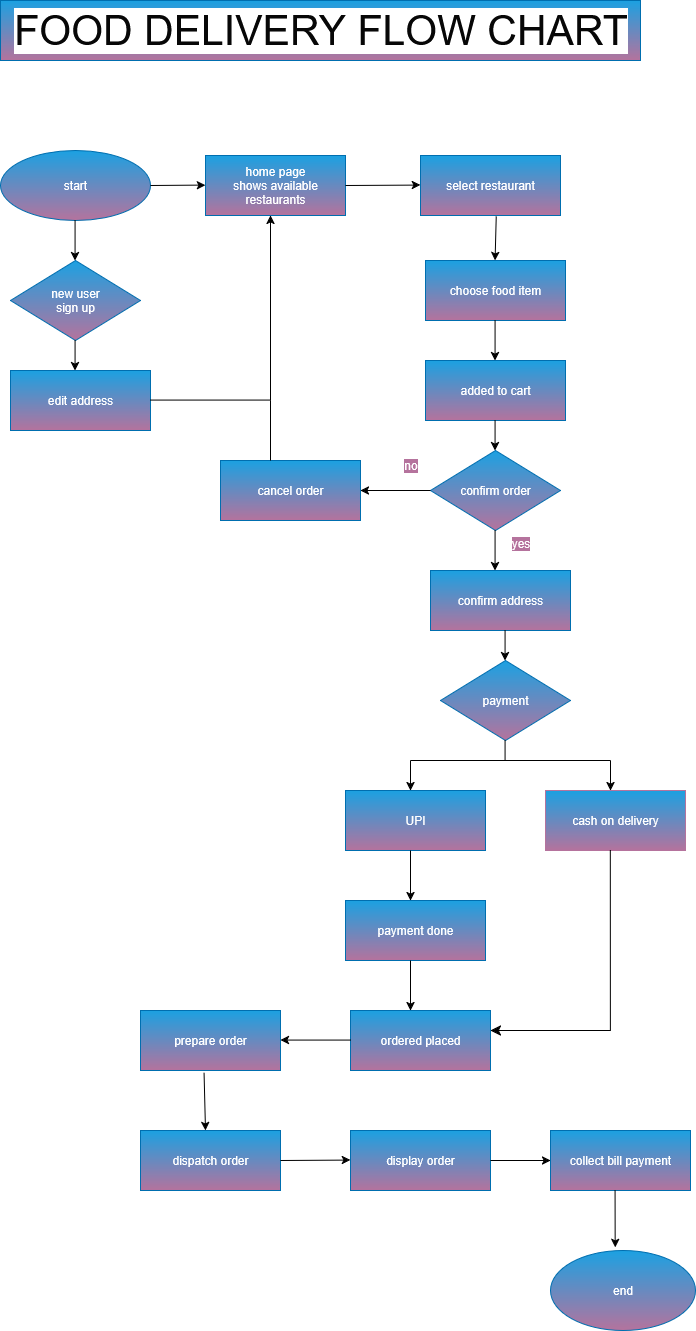

The diagram above was exported from draw.io. Its source (the exported page's mxGraphModel, read from the mxfile embedded in the PNG):
<mxGraphModel dx="1737" dy="2038" grid="1" gridSize="10" guides="1" tooltips="1" connect="1" arrows="1" fold="1" page="1" pageScale="1" pageWidth="850" pageHeight="1100" math="0" shadow="0">
  <root>
    <mxCell id="0" />
    <mxCell id="1" parent="0" />
    <mxCell id="1Koeb9i5cyUms1kf08lh-1" value="start" style="ellipse;whiteSpace=wrap;html=1;fillColor=#1ba1e2;strokeColor=#006EAF;fontColor=#ffffff;gradientDirection=south;gradientColor=#B5739D;" vertex="1" parent="1">
      <mxGeometry x="80" y="60" width="150" height="70" as="geometry" />
    </mxCell>
    <mxCell id="1Koeb9i5cyUms1kf08lh-2" value="&lt;div&gt;new user&lt;/div&gt;&lt;div&gt;sign up&lt;/div&gt;" style="rhombus;whiteSpace=wrap;html=1;fillColor=#1ba1e2;fontColor=#ffffff;strokeColor=#006EAF;gradientDirection=south;gradientColor=#B5739D;" vertex="1" parent="1">
      <mxGeometry x="90" y="170" width="130" height="80" as="geometry" />
    </mxCell>
    <mxCell id="1Koeb9i5cyUms1kf08lh-3" value="edit address" style="rounded=0;whiteSpace=wrap;html=1;fillColor=#1ba1e2;fontColor=#ffffff;strokeColor=#006EAF;gradientColor=#B5739D;gradientDirection=south;" vertex="1" parent="1">
      <mxGeometry x="90" y="280" width="140" height="60" as="geometry" />
    </mxCell>
    <mxCell id="1Koeb9i5cyUms1kf08lh-4" value="&lt;div&gt;home page&lt;/div&gt;&lt;div&gt;shows available restaurants&lt;/div&gt;" style="rounded=0;whiteSpace=wrap;html=1;fillColor=#1ba1e2;fontColor=#ffffff;strokeColor=#006EAF;gradientDirection=south;gradientColor=#B5739D;" vertex="1" parent="1">
      <mxGeometry x="285" y="65" width="140" height="60" as="geometry" />
    </mxCell>
    <mxCell id="1Koeb9i5cyUms1kf08lh-7" value="choose food item" style="rounded=0;whiteSpace=wrap;html=1;fillColor=#1ba1e2;fontColor=#ffffff;strokeColor=#006EAF;gradientColor=#B5739D;" vertex="1" parent="1">
      <mxGeometry x="505" y="170" width="140" height="60" as="geometry" />
    </mxCell>
    <mxCell id="1Koeb9i5cyUms1kf08lh-8" value="payment" style="rhombus;whiteSpace=wrap;html=1;fillColor=#1ba1e2;fontColor=#ffffff;strokeColor=#006EAF;gradientColor=#B5739D;" vertex="1" parent="1">
      <mxGeometry x="520" y="570" width="130" height="80" as="geometry" />
    </mxCell>
    <mxCell id="1Koeb9i5cyUms1kf08lh-9" value="select restaurant" style="rounded=0;whiteSpace=wrap;html=1;fillColor=#1ba1e2;fontColor=#ffffff;strokeColor=#006EAF;gradientColor=#B5739D;" vertex="1" parent="1">
      <mxGeometry x="500" y="65" width="140" height="60" as="geometry" />
    </mxCell>
    <mxCell id="1Koeb9i5cyUms1kf08lh-10" value="added to cart" style="rounded=0;whiteSpace=wrap;html=1;fillColor=#1ba1e2;fontColor=#ffffff;strokeColor=#006EAF;gradientColor=#B5739D;" vertex="1" parent="1">
      <mxGeometry x="505" y="270" width="140" height="60" as="geometry" />
    </mxCell>
    <mxCell id="1Koeb9i5cyUms1kf08lh-11" value="confirm address" style="rounded=0;whiteSpace=wrap;html=1;fillColor=#1ba1e2;fontColor=#ffffff;strokeColor=#006EAF;gradientColor=#B5739D;" vertex="1" parent="1">
      <mxGeometry x="510" y="480" width="140" height="60" as="geometry" />
    </mxCell>
    <mxCell id="1Koeb9i5cyUms1kf08lh-12" value="UPI" style="rounded=0;whiteSpace=wrap;html=1;fillColor=#1ba1e2;fontColor=#ffffff;strokeColor=#006EAF;gradientColor=#B5739D;" vertex="1" parent="1">
      <mxGeometry x="425" y="700" width="140" height="60" as="geometry" />
    </mxCell>
    <mxCell id="1Koeb9i5cyUms1kf08lh-13" value="cash on delivery" style="rounded=0;whiteSpace=wrap;html=1;fillColor=#1ba1e2;fontColor=#ffffff;strokeColor=#B5739D;gradientColor=#B5739D;" vertex="1" parent="1">
      <mxGeometry x="625" y="700" width="140" height="60" as="geometry" />
    </mxCell>
    <mxCell id="1Koeb9i5cyUms1kf08lh-14" value="payment done" style="rounded=0;whiteSpace=wrap;html=1;fillColor=#1ba1e2;fontColor=#ffffff;strokeColor=#006EAF;gradientColor=#B5739D;" vertex="1" parent="1">
      <mxGeometry x="425" y="810" width="140" height="60" as="geometry" />
    </mxCell>
    <mxCell id="1Koeb9i5cyUms1kf08lh-15" value="ordered placed" style="rounded=0;whiteSpace=wrap;html=1;fillColor=#1ba1e2;fontColor=#ffffff;strokeColor=#006EAF;gradientColor=#B5739D;" vertex="1" parent="1">
      <mxGeometry x="430" y="920" width="140" height="60" as="geometry" />
    </mxCell>
    <mxCell id="1Koeb9i5cyUms1kf08lh-16" value="prepare order" style="rounded=0;whiteSpace=wrap;html=1;fillColor=#1ba1e2;fontColor=#ffffff;strokeColor=#006EAF;gradientColor=#B5739D;" vertex="1" parent="1">
      <mxGeometry x="220" y="920" width="140" height="60" as="geometry" />
    </mxCell>
    <mxCell id="1Koeb9i5cyUms1kf08lh-18" value="dispatch order" style="rounded=0;whiteSpace=wrap;html=1;fillColor=#1ba1e2;fontColor=#ffffff;strokeColor=#006EAF;gradientColor=#B5739D;" vertex="1" parent="1">
      <mxGeometry x="220" y="1040" width="140" height="60" as="geometry" />
    </mxCell>
    <mxCell id="1Koeb9i5cyUms1kf08lh-19" value="display order" style="rounded=0;whiteSpace=wrap;html=1;fillColor=#1ba1e2;fontColor=#ffffff;strokeColor=#006EAF;gradientColor=#B5739D;" vertex="1" parent="1">
      <mxGeometry x="430" y="1040" width="140" height="60" as="geometry" />
    </mxCell>
    <mxCell id="1Koeb9i5cyUms1kf08lh-20" value="collect bill payment" style="rounded=0;whiteSpace=wrap;html=1;fillColor=#1ba1e2;fontColor=#ffffff;strokeColor=#006EAF;gradientColor=#B5739D;" vertex="1" parent="1">
      <mxGeometry x="630" y="1040" width="140" height="60" as="geometry" />
    </mxCell>
    <mxCell id="1Koeb9i5cyUms1kf08lh-21" value="end" style="ellipse;whiteSpace=wrap;html=1;fillColor=#1ba1e2;fontColor=#ffffff;strokeColor=#006EAF;gradientColor=#B5739D;" vertex="1" parent="1">
      <mxGeometry x="630" y="1160" width="145" height="80" as="geometry" />
    </mxCell>
    <mxCell id="1Koeb9i5cyUms1kf08lh-22" value="confirm order" style="rhombus;whiteSpace=wrap;html=1;fillColor=#1ba1e2;fontColor=#ffffff;strokeColor=#006EAF;gradientColor=#B5739D;" vertex="1" parent="1">
      <mxGeometry x="510" y="360" width="130" height="80" as="geometry" />
    </mxCell>
    <mxCell id="1Koeb9i5cyUms1kf08lh-24" value="cancel order" style="rounded=0;whiteSpace=wrap;html=1;fillColor=#1ba1e2;fontColor=#ffffff;strokeColor=#006EAF;gradientColor=#B5739D;" vertex="1" parent="1">
      <mxGeometry x="300" y="370" width="140" height="60" as="geometry" />
    </mxCell>
    <mxCell id="1Koeb9i5cyUms1kf08lh-25" value="" style="endArrow=classic;html=1;rounded=0;" edge="1" parent="1">
      <mxGeometry width="50" height="50" relative="1" as="geometry">
        <mxPoint x="154.57" y="130" as="sourcePoint" />
        <mxPoint x="154.57" y="170" as="targetPoint" />
      </mxGeometry>
    </mxCell>
    <mxCell id="1Koeb9i5cyUms1kf08lh-26" value="" style="endArrow=classic;html=1;rounded=0;" edge="1" parent="1">
      <mxGeometry width="50" height="50" relative="1" as="geometry">
        <mxPoint x="574.5699999999999" y="230" as="sourcePoint" />
        <mxPoint x="574.5699999999999" y="270" as="targetPoint" />
      </mxGeometry>
    </mxCell>
    <mxCell id="1Koeb9i5cyUms1kf08lh-27" value="" style="endArrow=classic;html=1;rounded=0;" edge="1" parent="1">
      <mxGeometry width="50" height="50" relative="1" as="geometry">
        <mxPoint x="574.5699999999999" y="440" as="sourcePoint" />
        <mxPoint x="574.5699999999999" y="480" as="targetPoint" />
      </mxGeometry>
    </mxCell>
    <mxCell id="1Koeb9i5cyUms1kf08lh-28" value="" style="endArrow=classic;html=1;rounded=0;exitX=0.541;exitY=1.017;exitDx=0;exitDy=0;exitPerimeter=0;" edge="1" parent="1" source="1Koeb9i5cyUms1kf08lh-9">
      <mxGeometry width="50" height="50" relative="1" as="geometry">
        <mxPoint x="574.5699999999999" y="130" as="sourcePoint" />
        <mxPoint x="574.5699999999999" y="170" as="targetPoint" />
      </mxGeometry>
    </mxCell>
    <mxCell id="1Koeb9i5cyUms1kf08lh-29" value="" style="endArrow=classic;html=1;rounded=0;" edge="1" parent="1">
      <mxGeometry width="50" height="50" relative="1" as="geometry">
        <mxPoint x="154.57" y="250" as="sourcePoint" />
        <mxPoint x="154.57" y="280" as="targetPoint" />
      </mxGeometry>
    </mxCell>
    <mxCell id="1Koeb9i5cyUms1kf08lh-31" value="" style="endArrow=classic;html=1;rounded=0;" edge="1" parent="1">
      <mxGeometry width="50" height="50" relative="1" as="geometry">
        <mxPoint x="574.57" y="330" as="sourcePoint" />
        <mxPoint x="574.57" y="360" as="targetPoint" />
      </mxGeometry>
    </mxCell>
    <mxCell id="1Koeb9i5cyUms1kf08lh-32" value="" style="endArrow=classic;html=1;rounded=0;" edge="1" parent="1">
      <mxGeometry width="50" height="50" relative="1" as="geometry">
        <mxPoint x="584.57" y="540" as="sourcePoint" />
        <mxPoint x="584.57" y="570" as="targetPoint" />
      </mxGeometry>
    </mxCell>
    <mxCell id="1Koeb9i5cyUms1kf08lh-33" value="" style="endArrow=classic;html=1;rounded=0;exitX=1;exitY=0.5;exitDx=0;exitDy=0;" edge="1" parent="1" source="1Koeb9i5cyUms1kf08lh-4">
      <mxGeometry width="50" height="50" relative="1" as="geometry">
        <mxPoint x="430" y="95" as="sourcePoint" />
        <mxPoint x="500" y="94.57" as="targetPoint" />
      </mxGeometry>
    </mxCell>
    <mxCell id="1Koeb9i5cyUms1kf08lh-34" value="" style="endArrow=classic;html=1;rounded=0;exitX=0;exitY=0.5;exitDx=0;exitDy=0;" edge="1" parent="1" source="1Koeb9i5cyUms1kf08lh-22" target="1Koeb9i5cyUms1kf08lh-24">
      <mxGeometry width="50" height="50" relative="1" as="geometry">
        <mxPoint x="640" y="400" as="sourcePoint" />
        <mxPoint x="686" y="400" as="targetPoint" />
      </mxGeometry>
    </mxCell>
    <mxCell id="1Koeb9i5cyUms1kf08lh-35" value="" style="endArrow=classic;html=1;rounded=0;exitX=1;exitY=0.5;exitDx=0;exitDy=0;" edge="1" parent="1" source="1Koeb9i5cyUms1kf08lh-1">
      <mxGeometry width="50" height="50" relative="1" as="geometry">
        <mxPoint x="235" y="94.57" as="sourcePoint" />
        <mxPoint x="285" y="94.57" as="targetPoint" />
      </mxGeometry>
    </mxCell>
    <mxCell id="1Koeb9i5cyUms1kf08lh-36" value="" style="endArrow=none;html=1;rounded=0;" edge="1" parent="1">
      <mxGeometry width="50" height="50" relative="1" as="geometry">
        <mxPoint x="584.5699999999999" y="670" as="sourcePoint" />
        <mxPoint x="584.5699999999999" y="650" as="targetPoint" />
      </mxGeometry>
    </mxCell>
    <mxCell id="1Koeb9i5cyUms1kf08lh-37" value="" style="endArrow=none;html=1;rounded=0;" edge="1" parent="1">
      <mxGeometry width="50" height="50" relative="1" as="geometry">
        <mxPoint x="490" y="670" as="sourcePoint" />
        <mxPoint x="690" y="670" as="targetPoint" />
      </mxGeometry>
    </mxCell>
    <mxCell id="1Koeb9i5cyUms1kf08lh-38" value="" style="endArrow=classic;html=1;rounded=0;" edge="1" parent="1">
      <mxGeometry width="50" height="50" relative="1" as="geometry">
        <mxPoint x="490" y="670" as="sourcePoint" />
        <mxPoint x="490" y="700" as="targetPoint" />
      </mxGeometry>
    </mxCell>
    <mxCell id="1Koeb9i5cyUms1kf08lh-39" value="" style="endArrow=classic;html=1;rounded=0;" edge="1" parent="1">
      <mxGeometry width="50" height="50" relative="1" as="geometry">
        <mxPoint x="690" y="670" as="sourcePoint" />
        <mxPoint x="690" y="700" as="targetPoint" />
      </mxGeometry>
    </mxCell>
    <mxCell id="1Koeb9i5cyUms1kf08lh-41" value="" style="endArrow=classic;html=1;rounded=0;" edge="1" parent="1">
      <mxGeometry width="50" height="50" relative="1" as="geometry">
        <mxPoint x="490" y="760" as="sourcePoint" />
        <mxPoint x="490" y="810" as="targetPoint" />
      </mxGeometry>
    </mxCell>
    <mxCell id="1Koeb9i5cyUms1kf08lh-43" value="" style="endArrow=classic;html=1;rounded=0;" edge="1" parent="1">
      <mxGeometry width="50" height="50" relative="1" as="geometry">
        <mxPoint x="490" y="870" as="sourcePoint" />
        <mxPoint x="490" y="920" as="targetPoint" />
      </mxGeometry>
    </mxCell>
    <mxCell id="1Koeb9i5cyUms1kf08lh-45" value="" style="endArrow=classic;html=1;rounded=0;" edge="1" parent="1">
      <mxGeometry width="50" height="50" relative="1" as="geometry">
        <mxPoint x="430" y="949.5699999999999" as="sourcePoint" />
        <mxPoint x="360" y="949.5699999999999" as="targetPoint" />
      </mxGeometry>
    </mxCell>
    <mxCell id="1Koeb9i5cyUms1kf08lh-46" value="" style="endArrow=classic;html=1;rounded=0;exitX=0.454;exitY=1.039;exitDx=0;exitDy=0;exitPerimeter=0;" edge="1" parent="1" source="1Koeb9i5cyUms1kf08lh-16">
      <mxGeometry width="50" height="50" relative="1" as="geometry">
        <mxPoint x="285" y="1000" as="sourcePoint" />
        <mxPoint x="285" y="1040" as="targetPoint" />
      </mxGeometry>
    </mxCell>
    <mxCell id="1Koeb9i5cyUms1kf08lh-47" value="" style="endArrow=classic;html=1;rounded=0;entryX=0;entryY=0;entryDx=0;entryDy=0;exitX=1;exitY=0.5;exitDx=0;exitDy=0;" edge="1" parent="1" source="1Koeb9i5cyUms1kf08lh-18">
      <mxGeometry width="50" height="50" relative="1" as="geometry">
        <mxPoint x="370" y="1069.57" as="sourcePoint" />
        <mxPoint x="430" y="1069.57" as="targetPoint" />
      </mxGeometry>
    </mxCell>
    <mxCell id="1Koeb9i5cyUms1kf08lh-48" value="" style="endArrow=classic;html=1;rounded=0;entryX=0;entryY=0.5;entryDx=0;entryDy=0;exitX=1;exitY=0.5;exitDx=0;exitDy=0;" edge="1" parent="1" target="1Koeb9i5cyUms1kf08lh-20">
      <mxGeometry width="50" height="50" relative="1" as="geometry">
        <mxPoint x="570" y="1070" as="sourcePoint" />
        <mxPoint x="640" y="1069.57" as="targetPoint" />
      </mxGeometry>
    </mxCell>
    <mxCell id="1Koeb9i5cyUms1kf08lh-49" value="" style="endArrow=classic;html=1;rounded=0;entryX=0.446;entryY=-0.038;entryDx=0;entryDy=0;entryPerimeter=0;" edge="1" parent="1" target="1Koeb9i5cyUms1kf08lh-21">
      <mxGeometry width="50" height="50" relative="1" as="geometry">
        <mxPoint x="694.57" y="1100" as="sourcePoint" />
        <mxPoint x="694.57" y="1150" as="targetPoint" />
      </mxGeometry>
    </mxCell>
    <mxCell id="1Koeb9i5cyUms1kf08lh-50" value="&lt;span style=&quot;background-color: rgb(181, 115, 157); color: rgb(255, 255, 255);&quot;&gt;yes&lt;/span&gt;" style="text;html=1;align=center;verticalAlign=middle;resizable=0;points=[];autosize=1;strokeColor=none;fillColor=none;" vertex="1" parent="1">
      <mxGeometry x="580" y="438" width="40" height="30" as="geometry" />
    </mxCell>
    <mxCell id="1Koeb9i5cyUms1kf08lh-51" value="&lt;span style=&quot;background-color: rgb(181, 115, 157); color: rgb(255, 255, 255);&quot;&gt;no&lt;/span&gt;" style="text;html=1;align=center;verticalAlign=middle;resizable=0;points=[];autosize=1;strokeColor=none;fillColor=none;" vertex="1" parent="1">
      <mxGeometry x="470" y="360" width="40" height="30" as="geometry" />
    </mxCell>
    <mxCell id="1Koeb9i5cyUms1kf08lh-52" value="" style="edgeStyle=segmentEdgeStyle;endArrow=classic;html=1;curved=0;rounded=0;endSize=8;startSize=8;sourcePerimeterSpacing=0;targetPerimeterSpacing=0;exitX=0.464;exitY=1;exitDx=0;exitDy=0;exitPerimeter=0;" edge="1" parent="1" source="1Koeb9i5cyUms1kf08lh-13">
      <mxGeometry width="100" relative="1" as="geometry">
        <mxPoint x="695" y="770" as="sourcePoint" />
        <mxPoint x="570" y="940" as="targetPoint" />
        <Array as="points">
          <mxPoint x="690" y="940" />
        </Array>
      </mxGeometry>
    </mxCell>
    <mxCell id="1Koeb9i5cyUms1kf08lh-54" value="" style="endArrow=classic;html=1;rounded=0;" edge="1" parent="1">
      <mxGeometry width="50" height="50" relative="1" as="geometry">
        <mxPoint x="350" y="310" as="sourcePoint" />
        <mxPoint x="350" y="125" as="targetPoint" />
      </mxGeometry>
    </mxCell>
    <mxCell id="1Koeb9i5cyUms1kf08lh-57" value="" style="endArrow=none;html=1;rounded=0;" edge="1" parent="1">
      <mxGeometry width="50" height="50" relative="1" as="geometry">
        <mxPoint x="230" y="309.57" as="sourcePoint" />
        <mxPoint x="350" y="309.57" as="targetPoint" />
      </mxGeometry>
    </mxCell>
    <mxCell id="1Koeb9i5cyUms1kf08lh-58" value="" style="endArrow=none;html=1;rounded=0;" edge="1" parent="1">
      <mxGeometry width="50" height="50" relative="1" as="geometry">
        <mxPoint x="350" y="370" as="sourcePoint" />
        <mxPoint x="350" y="310" as="targetPoint" />
      </mxGeometry>
    </mxCell>
    <mxCell id="1Koeb9i5cyUms1kf08lh-59" value="&lt;font style=&quot;font-size: 41px; background-color: rgb(255, 255, 255); color: rgb(7, 7, 7);&quot;&gt;FOOD DELIVERY FLOW CHART&lt;/font&gt;" style="text;html=1;align=center;verticalAlign=middle;resizable=0;points=[];autosize=1;strokeColor=#006EAF;fillColor=#1ba1e2;fontColor=#ffffff;gradientColor=#B5739D;" vertex="1" parent="1">
      <mxGeometry x="80" y="-90" width="640" height="60" as="geometry" />
    </mxCell>
  </root>
</mxGraphModel>